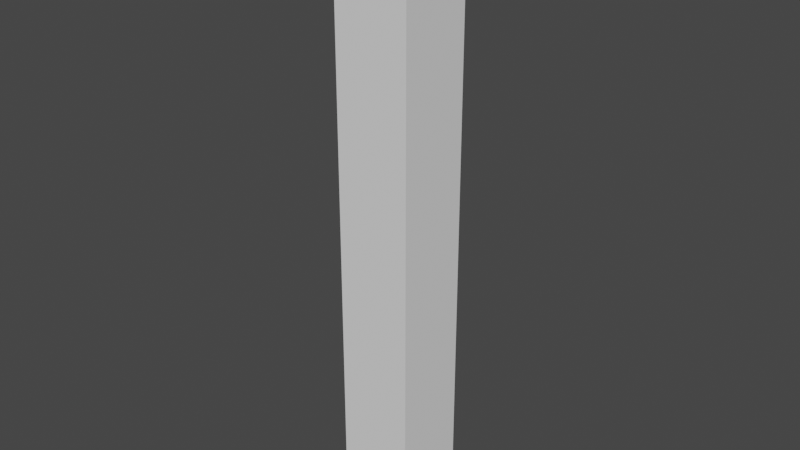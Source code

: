# Source: Spider_Walk_Animation.blend  (saved by Blender 2.93.21; exported with 4.5.12 LTS)
import bpy
from mathutils import Matrix  # noqa: F401  (used for matrix-valued properties, if any)

bpy.ops.wm.read_factory_settings(use_empty=True)
scene = bpy.context.scene
scene.name = 'Scene'

# ---- collections
col_collection = bpy.data.collections.new('Collection'); scene.collection.children.link(col_collection)

# ---- world
world_world = bpy.data.worlds.new('World'); scene.world = world_world
world_world.use_nodes = True; world_world.node_tree.nodes.clear()
_N = world_world.node_tree.nodes; _L = world_world.node_tree.links
n0 = _N.new('ShaderNodeOutputWorld'); n0.name = 'World Output'; n0.location = (300, 300)
n1 = _N.new('ShaderNodeBackground'); n1.name = 'Background'; n1.location = (10, 300)
n1.inputs[0].default_value = (0.05088, 0.05088, 0.05088, 1.0)
_L.new(n1.outputs[0], n0.inputs[0])
n0.is_active_output = True
world_world.color = (0.05088, 0.05088, 0.05088)
world_world.use_sun_shadow = False
world_world.sun_shadow_jitter_overblur = 0.0

# ---- meshes
me_plane = bpy.data.meshes.new('Plane')
me_plane.from_pydata([(0.0, 0.0, 0.0), (0.0, 0.0, 4.0), (0.0, 0.0, 1.333), (0.0, 0.0, 2.667)], [(3, 1), (0, 2), (2, 3)], [])
_uv = me_plane.uv_layers.new(name='UVMap')
_uv.uv.foreach_set('vector', [])
me_plane.use_remesh_fix_poles = True
me_plane.use_remesh_preserve_attributes = False
me_plane.update()
arm_armature = bpy.data.armatures.new('Armature')  # bones are not reproduced

# ---- objects
ob_leg = bpy.data.objects.new('Leg', me_plane)
ob_armature = bpy.data.objects.new('Armature', arm_armature)
ob_ik_target = bpy.data.objects.new('IK Target', None)

# ---- transforms, parenting, visibility, modifiers, constraints
ob_leg.location = (0.0, 0.0, 0.0)
_vg = ob_leg.vertex_groups.new(name='Bone.01')
_vg.add([0, 2], 1.0, 'REPLACE')
_vg = ob_leg.vertex_groups.new(name='Bone.02')
_vg.add([2, 3], 1.0, 'REPLACE')
_vg = ob_leg.vertex_groups.new(name='Bone.00')
_vg.add([1, 3], 1.0, 'REPLACE')
_m = ob_leg.modifiers.new('Skin', 'SKIN')
_m = ob_leg.modifiers.new('Armature', 'ARMATURE')
_m.object = ob_armature
_m.use_deform_preserve_volume = True
ob_armature.location = (0.0, 0.0, 0.0)
ob_armature.show_in_front = True
ob_ik_target.location = (0.0, 0.0, 4.0)

# ---- collection membership
col_collection.objects.link(ob_leg)
col_collection.objects.link(ob_armature)
col_collection.objects.link(ob_ik_target)

# ---- scene / render settings (as saved in the file)
scene.frame_start = 1; scene.frame_end = 250; scene.frame_set(1)
scene.render.engine = 'BLENDER_EEVEE_NEXT'
scene.cycles.use_denoising = False
scene.cycles.samples = 128
scene.cycles.sampling_pattern = 'TABULATED_SOBOL'
scene.cycles.use_adaptive_sampling = False
scene.cycles.use_light_tree = False
scene.view_settings.view_transform = 'Filmic'
bpy.context.view_layer.update()

# ---- added for rendering (the .blend has no active camera and no usable light): camera, sun
cam_auto = bpy.data.cameras.new('AutoCamera')
cam_auto.lens = 50.0
cam_auto.sensor_width = 36.0
cam_auto.clip_end = 1000.0
ob_auto_camera = bpy.data.objects.new('AutoCamera', cam_auto)
scene.collection.objects.link(ob_auto_camera)
ob_auto_camera.location = (3.75828, -4.50994, 5.00662)
ob_auto_camera.rotation_euler = (1.09748, -7.21219e-08, 0.694738)
scene.camera = ob_auto_camera
light_auto_sun = bpy.data.lights.new('AutoSun', 'SUN')
light_auto_sun.energy = 3.0
light_auto_sun.angle = 0.0523599
ob_auto_sun = bpy.data.objects.new('AutoSun', light_auto_sun)
scene.collection.objects.link(ob_auto_sun)
ob_auto_sun.rotation_euler = (0.872665, 0.174533, 0.523599)
bpy.context.view_layer.update()
